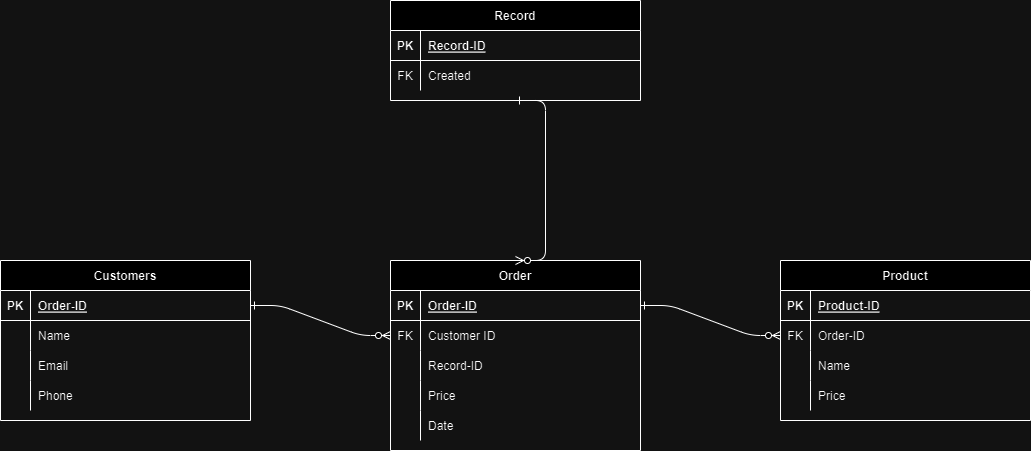

The diagram above was exported from draw.io. Its source (the exported page's mxGraphModel, read from the mxfile embedded in the PNG):
<mxGraphModel dx="1434" dy="1880" grid="1" gridSize="10" guides="1" tooltips="1" connect="1" arrows="1" fold="1" page="1" pageScale="1" pageWidth="850" pageHeight="1100" math="0" shadow="0" extFonts="Permanent Marker^https://fonts.googleapis.com/css?family=Permanent+Marker">
  <root>
    <mxCell id="0" />
    <mxCell id="1" parent="0" />
    <mxCell id="C-vyLk0tnHw3VtMMgP7b-1" value="" style="edgeStyle=entityRelationEdgeStyle;endArrow=ERzeroToMany;startArrow=ERone;endFill=1;startFill=0;" parent="1" source="C-vyLk0tnHw3VtMMgP7b-24" target="C-vyLk0tnHw3VtMMgP7b-6" edge="1">
      <mxGeometry width="100" height="100" relative="1" as="geometry">
        <mxPoint x="340" y="720" as="sourcePoint" />
        <mxPoint x="440" y="620" as="targetPoint" />
      </mxGeometry>
    </mxCell>
    <mxCell id="C-vyLk0tnHw3VtMMgP7b-12" value="" style="edgeStyle=entityRelationEdgeStyle;endArrow=ERzeroToMany;startArrow=ERone;endFill=1;startFill=0;" parent="1" source="C-vyLk0tnHw3VtMMgP7b-3" target="C-vyLk0tnHw3VtMMgP7b-17" edge="1">
      <mxGeometry width="100" height="100" relative="1" as="geometry">
        <mxPoint x="400" y="180" as="sourcePoint" />
        <mxPoint x="460" y="205" as="targetPoint" />
      </mxGeometry>
    </mxCell>
    <mxCell id="C-vyLk0tnHw3VtMMgP7b-2" value="Order" style="shape=table;startSize=30;container=1;collapsible=1;childLayout=tableLayout;fixedRows=1;rowLines=0;fontStyle=1;align=center;resizeLast=1;" parent="1" vertex="1">
      <mxGeometry x="450" y="120" width="250" height="190" as="geometry" />
    </mxCell>
    <mxCell id="C-vyLk0tnHw3VtMMgP7b-3" value="" style="shape=partialRectangle;collapsible=0;dropTarget=0;pointerEvents=0;fillColor=none;points=[[0,0.5],[1,0.5]];portConstraint=eastwest;top=0;left=0;right=0;bottom=1;" parent="C-vyLk0tnHw3VtMMgP7b-2" vertex="1">
      <mxGeometry y="30" width="250" height="30" as="geometry" />
    </mxCell>
    <mxCell id="C-vyLk0tnHw3VtMMgP7b-4" value="PK" style="shape=partialRectangle;overflow=hidden;connectable=0;fillColor=none;top=0;left=0;bottom=0;right=0;fontStyle=1;" parent="C-vyLk0tnHw3VtMMgP7b-3" vertex="1">
      <mxGeometry width="30" height="30" as="geometry">
        <mxRectangle width="30" height="30" as="alternateBounds" />
      </mxGeometry>
    </mxCell>
    <mxCell id="C-vyLk0tnHw3VtMMgP7b-5" value="Order-ID" style="shape=partialRectangle;overflow=hidden;connectable=0;fillColor=none;top=0;left=0;bottom=0;right=0;align=left;spacingLeft=6;fontStyle=5;" parent="C-vyLk0tnHw3VtMMgP7b-3" vertex="1">
      <mxGeometry x="30" width="220" height="30" as="geometry">
        <mxRectangle width="220" height="30" as="alternateBounds" />
      </mxGeometry>
    </mxCell>
    <mxCell id="C-vyLk0tnHw3VtMMgP7b-6" value="" style="shape=partialRectangle;collapsible=0;dropTarget=0;pointerEvents=0;fillColor=none;points=[[0,0.5],[1,0.5]];portConstraint=eastwest;top=0;left=0;right=0;bottom=0;" parent="C-vyLk0tnHw3VtMMgP7b-2" vertex="1">
      <mxGeometry y="60" width="250" height="30" as="geometry" />
    </mxCell>
    <mxCell id="C-vyLk0tnHw3VtMMgP7b-7" value="FK" style="shape=partialRectangle;overflow=hidden;connectable=0;fillColor=none;top=0;left=0;bottom=0;right=0;" parent="C-vyLk0tnHw3VtMMgP7b-6" vertex="1">
      <mxGeometry width="30" height="30" as="geometry">
        <mxRectangle width="30" height="30" as="alternateBounds" />
      </mxGeometry>
    </mxCell>
    <mxCell id="C-vyLk0tnHw3VtMMgP7b-8" value="Customer ID" style="shape=partialRectangle;overflow=hidden;connectable=0;fillColor=none;top=0;left=0;bottom=0;right=0;align=left;spacingLeft=6;" parent="C-vyLk0tnHw3VtMMgP7b-6" vertex="1">
      <mxGeometry x="30" width="220" height="30" as="geometry">
        <mxRectangle width="220" height="30" as="alternateBounds" />
      </mxGeometry>
    </mxCell>
    <mxCell id="_Uij4yLsMYyXfHgIroKO-36" style="shape=partialRectangle;collapsible=0;dropTarget=0;pointerEvents=0;fillColor=none;points=[[0,0.5],[1,0.5]];portConstraint=eastwest;top=0;left=0;right=0;bottom=0;" vertex="1" parent="C-vyLk0tnHw3VtMMgP7b-2">
      <mxGeometry y="90" width="250" height="30" as="geometry" />
    </mxCell>
    <mxCell id="_Uij4yLsMYyXfHgIroKO-37" style="shape=partialRectangle;overflow=hidden;connectable=0;fillColor=none;top=0;left=0;bottom=0;right=0;" vertex="1" parent="_Uij4yLsMYyXfHgIroKO-36">
      <mxGeometry width="30" height="30" as="geometry">
        <mxRectangle width="30" height="30" as="alternateBounds" />
      </mxGeometry>
    </mxCell>
    <mxCell id="_Uij4yLsMYyXfHgIroKO-38" value="Record-ID" style="shape=partialRectangle;overflow=hidden;connectable=0;fillColor=none;top=0;left=0;bottom=0;right=0;align=left;spacingLeft=6;" vertex="1" parent="_Uij4yLsMYyXfHgIroKO-36">
      <mxGeometry x="30" width="220" height="30" as="geometry">
        <mxRectangle width="220" height="30" as="alternateBounds" />
      </mxGeometry>
    </mxCell>
    <mxCell id="_Uij4yLsMYyXfHgIroKO-33" style="shape=partialRectangle;collapsible=0;dropTarget=0;pointerEvents=0;fillColor=none;points=[[0,0.5],[1,0.5]];portConstraint=eastwest;top=0;left=0;right=0;bottom=0;" vertex="1" parent="C-vyLk0tnHw3VtMMgP7b-2">
      <mxGeometry y="120" width="250" height="30" as="geometry" />
    </mxCell>
    <mxCell id="_Uij4yLsMYyXfHgIroKO-34" style="shape=partialRectangle;overflow=hidden;connectable=0;fillColor=none;top=0;left=0;bottom=0;right=0;" vertex="1" parent="_Uij4yLsMYyXfHgIroKO-33">
      <mxGeometry width="30" height="30" as="geometry">
        <mxRectangle width="30" height="30" as="alternateBounds" />
      </mxGeometry>
    </mxCell>
    <mxCell id="_Uij4yLsMYyXfHgIroKO-35" value="Price" style="shape=partialRectangle;overflow=hidden;connectable=0;fillColor=none;top=0;left=0;bottom=0;right=0;align=left;spacingLeft=6;" vertex="1" parent="_Uij4yLsMYyXfHgIroKO-33">
      <mxGeometry x="30" width="220" height="30" as="geometry">
        <mxRectangle width="220" height="30" as="alternateBounds" />
      </mxGeometry>
    </mxCell>
    <mxCell id="C-vyLk0tnHw3VtMMgP7b-9" value="" style="shape=partialRectangle;collapsible=0;dropTarget=0;pointerEvents=0;fillColor=none;points=[[0,0.5],[1,0.5]];portConstraint=eastwest;top=0;left=0;right=0;bottom=0;" parent="C-vyLk0tnHw3VtMMgP7b-2" vertex="1">
      <mxGeometry y="150" width="250" height="30" as="geometry" />
    </mxCell>
    <mxCell id="C-vyLk0tnHw3VtMMgP7b-10" value="" style="shape=partialRectangle;overflow=hidden;connectable=0;fillColor=none;top=0;left=0;bottom=0;right=0;" parent="C-vyLk0tnHw3VtMMgP7b-9" vertex="1">
      <mxGeometry width="30" height="30" as="geometry">
        <mxRectangle width="30" height="30" as="alternateBounds" />
      </mxGeometry>
    </mxCell>
    <mxCell id="C-vyLk0tnHw3VtMMgP7b-11" value="Date" style="shape=partialRectangle;overflow=hidden;connectable=0;fillColor=none;top=0;left=0;bottom=0;right=0;align=left;spacingLeft=6;" parent="C-vyLk0tnHw3VtMMgP7b-9" vertex="1">
      <mxGeometry x="30" width="220" height="30" as="geometry">
        <mxRectangle width="220" height="30" as="alternateBounds" />
      </mxGeometry>
    </mxCell>
    <mxCell id="C-vyLk0tnHw3VtMMgP7b-13" value="Product" style="shape=table;startSize=30;container=1;collapsible=1;childLayout=tableLayout;fixedRows=1;rowLines=0;fontStyle=1;align=center;resizeLast=1;" parent="1" vertex="1">
      <mxGeometry x="840" y="120" width="250" height="160" as="geometry" />
    </mxCell>
    <mxCell id="C-vyLk0tnHw3VtMMgP7b-14" value="" style="shape=partialRectangle;collapsible=0;dropTarget=0;pointerEvents=0;fillColor=none;points=[[0,0.5],[1,0.5]];portConstraint=eastwest;top=0;left=0;right=0;bottom=1;" parent="C-vyLk0tnHw3VtMMgP7b-13" vertex="1">
      <mxGeometry y="30" width="250" height="30" as="geometry" />
    </mxCell>
    <mxCell id="C-vyLk0tnHw3VtMMgP7b-15" value="PK" style="shape=partialRectangle;overflow=hidden;connectable=0;fillColor=none;top=0;left=0;bottom=0;right=0;fontStyle=1;" parent="C-vyLk0tnHw3VtMMgP7b-14" vertex="1">
      <mxGeometry width="30" height="30" as="geometry">
        <mxRectangle width="30" height="30" as="alternateBounds" />
      </mxGeometry>
    </mxCell>
    <mxCell id="C-vyLk0tnHw3VtMMgP7b-16" value="Product-ID" style="shape=partialRectangle;overflow=hidden;connectable=0;fillColor=none;top=0;left=0;bottom=0;right=0;align=left;spacingLeft=6;fontStyle=5;" parent="C-vyLk0tnHw3VtMMgP7b-14" vertex="1">
      <mxGeometry x="30" width="220" height="30" as="geometry">
        <mxRectangle width="220" height="30" as="alternateBounds" />
      </mxGeometry>
    </mxCell>
    <mxCell id="C-vyLk0tnHw3VtMMgP7b-17" value="" style="shape=partialRectangle;collapsible=0;dropTarget=0;pointerEvents=0;fillColor=none;points=[[0,0.5],[1,0.5]];portConstraint=eastwest;top=0;left=0;right=0;bottom=0;" parent="C-vyLk0tnHw3VtMMgP7b-13" vertex="1">
      <mxGeometry y="60" width="250" height="30" as="geometry" />
    </mxCell>
    <mxCell id="C-vyLk0tnHw3VtMMgP7b-18" value="FK" style="shape=partialRectangle;overflow=hidden;connectable=0;fillColor=none;top=0;left=0;bottom=0;right=0;" parent="C-vyLk0tnHw3VtMMgP7b-17" vertex="1">
      <mxGeometry width="30" height="30" as="geometry">
        <mxRectangle width="30" height="30" as="alternateBounds" />
      </mxGeometry>
    </mxCell>
    <mxCell id="C-vyLk0tnHw3VtMMgP7b-19" value="Order-ID" style="shape=partialRectangle;overflow=hidden;connectable=0;fillColor=none;top=0;left=0;bottom=0;right=0;align=left;spacingLeft=6;" parent="C-vyLk0tnHw3VtMMgP7b-17" vertex="1">
      <mxGeometry x="30" width="220" height="30" as="geometry">
        <mxRectangle width="220" height="30" as="alternateBounds" />
      </mxGeometry>
    </mxCell>
    <mxCell id="C-vyLk0tnHw3VtMMgP7b-20" value="" style="shape=partialRectangle;collapsible=0;dropTarget=0;pointerEvents=0;fillColor=none;points=[[0,0.5],[1,0.5]];portConstraint=eastwest;top=0;left=0;right=0;bottom=0;" parent="C-vyLk0tnHw3VtMMgP7b-13" vertex="1">
      <mxGeometry y="90" width="250" height="30" as="geometry" />
    </mxCell>
    <mxCell id="C-vyLk0tnHw3VtMMgP7b-21" value="" style="shape=partialRectangle;overflow=hidden;connectable=0;fillColor=none;top=0;left=0;bottom=0;right=0;" parent="C-vyLk0tnHw3VtMMgP7b-20" vertex="1">
      <mxGeometry width="30" height="30" as="geometry">
        <mxRectangle width="30" height="30" as="alternateBounds" />
      </mxGeometry>
    </mxCell>
    <mxCell id="C-vyLk0tnHw3VtMMgP7b-22" value="Name" style="shape=partialRectangle;overflow=hidden;connectable=0;fillColor=none;top=0;left=0;bottom=0;right=0;align=left;spacingLeft=6;" parent="C-vyLk0tnHw3VtMMgP7b-20" vertex="1">
      <mxGeometry x="30" width="220" height="30" as="geometry">
        <mxRectangle width="220" height="30" as="alternateBounds" />
      </mxGeometry>
    </mxCell>
    <mxCell id="_Uij4yLsMYyXfHgIroKO-42" style="shape=partialRectangle;collapsible=0;dropTarget=0;pointerEvents=0;fillColor=none;points=[[0,0.5],[1,0.5]];portConstraint=eastwest;top=0;left=0;right=0;bottom=0;" vertex="1" parent="C-vyLk0tnHw3VtMMgP7b-13">
      <mxGeometry y="120" width="250" height="30" as="geometry" />
    </mxCell>
    <mxCell id="_Uij4yLsMYyXfHgIroKO-43" style="shape=partialRectangle;overflow=hidden;connectable=0;fillColor=none;top=0;left=0;bottom=0;right=0;" vertex="1" parent="_Uij4yLsMYyXfHgIroKO-42">
      <mxGeometry width="30" height="30" as="geometry">
        <mxRectangle width="30" height="30" as="alternateBounds" />
      </mxGeometry>
    </mxCell>
    <mxCell id="_Uij4yLsMYyXfHgIroKO-44" value="Price" style="shape=partialRectangle;overflow=hidden;connectable=0;fillColor=none;top=0;left=0;bottom=0;right=0;align=left;spacingLeft=6;" vertex="1" parent="_Uij4yLsMYyXfHgIroKO-42">
      <mxGeometry x="30" width="220" height="30" as="geometry">
        <mxRectangle width="220" height="30" as="alternateBounds" />
      </mxGeometry>
    </mxCell>
    <mxCell id="C-vyLk0tnHw3VtMMgP7b-23" value="Customers" style="shape=table;startSize=30;container=1;collapsible=1;childLayout=tableLayout;fixedRows=1;rowLines=0;fontStyle=1;align=center;resizeLast=1;" parent="1" vertex="1">
      <mxGeometry x="60" y="120" width="250" height="160" as="geometry" />
    </mxCell>
    <mxCell id="C-vyLk0tnHw3VtMMgP7b-24" value="" style="shape=partialRectangle;collapsible=0;dropTarget=0;pointerEvents=0;fillColor=none;points=[[0,0.5],[1,0.5]];portConstraint=eastwest;top=0;left=0;right=0;bottom=1;" parent="C-vyLk0tnHw3VtMMgP7b-23" vertex="1">
      <mxGeometry y="30" width="250" height="30" as="geometry" />
    </mxCell>
    <mxCell id="C-vyLk0tnHw3VtMMgP7b-25" value="PK" style="shape=partialRectangle;overflow=hidden;connectable=0;fillColor=none;top=0;left=0;bottom=0;right=0;fontStyle=1;" parent="C-vyLk0tnHw3VtMMgP7b-24" vertex="1">
      <mxGeometry width="30" height="30" as="geometry">
        <mxRectangle width="30" height="30" as="alternateBounds" />
      </mxGeometry>
    </mxCell>
    <mxCell id="C-vyLk0tnHw3VtMMgP7b-26" value="Order-ID" style="shape=partialRectangle;overflow=hidden;connectable=0;fillColor=none;top=0;left=0;bottom=0;right=0;align=left;spacingLeft=6;fontStyle=5;" parent="C-vyLk0tnHw3VtMMgP7b-24" vertex="1">
      <mxGeometry x="30" width="220" height="30" as="geometry">
        <mxRectangle width="220" height="30" as="alternateBounds" />
      </mxGeometry>
    </mxCell>
    <mxCell id="C-vyLk0tnHw3VtMMgP7b-27" value="" style="shape=partialRectangle;collapsible=0;dropTarget=0;pointerEvents=0;fillColor=none;points=[[0,0.5],[1,0.5]];portConstraint=eastwest;top=0;left=0;right=0;bottom=0;" parent="C-vyLk0tnHw3VtMMgP7b-23" vertex="1">
      <mxGeometry y="60" width="250" height="30" as="geometry" />
    </mxCell>
    <mxCell id="C-vyLk0tnHw3VtMMgP7b-28" value="" style="shape=partialRectangle;overflow=hidden;connectable=0;fillColor=none;top=0;left=0;bottom=0;right=0;" parent="C-vyLk0tnHw3VtMMgP7b-27" vertex="1">
      <mxGeometry width="30" height="30" as="geometry">
        <mxRectangle width="30" height="30" as="alternateBounds" />
      </mxGeometry>
    </mxCell>
    <mxCell id="C-vyLk0tnHw3VtMMgP7b-29" value="Name " style="shape=partialRectangle;overflow=hidden;connectable=0;fillColor=none;top=0;left=0;bottom=0;right=0;align=left;spacingLeft=6;" parent="C-vyLk0tnHw3VtMMgP7b-27" vertex="1">
      <mxGeometry x="30" width="220" height="30" as="geometry">
        <mxRectangle width="220" height="30" as="alternateBounds" />
      </mxGeometry>
    </mxCell>
    <mxCell id="_Uij4yLsMYyXfHgIroKO-12" style="shape=partialRectangle;collapsible=0;dropTarget=0;pointerEvents=0;fillColor=none;points=[[0,0.5],[1,0.5]];portConstraint=eastwest;top=0;left=0;right=0;bottom=0;" vertex="1" parent="C-vyLk0tnHw3VtMMgP7b-23">
      <mxGeometry y="90" width="250" height="30" as="geometry" />
    </mxCell>
    <mxCell id="_Uij4yLsMYyXfHgIroKO-13" style="shape=partialRectangle;overflow=hidden;connectable=0;fillColor=none;top=0;left=0;bottom=0;right=0;" vertex="1" parent="_Uij4yLsMYyXfHgIroKO-12">
      <mxGeometry width="30" height="30" as="geometry">
        <mxRectangle width="30" height="30" as="alternateBounds" />
      </mxGeometry>
    </mxCell>
    <mxCell id="_Uij4yLsMYyXfHgIroKO-14" value="Email" style="shape=partialRectangle;overflow=hidden;connectable=0;fillColor=none;top=0;left=0;bottom=0;right=0;align=left;spacingLeft=6;" vertex="1" parent="_Uij4yLsMYyXfHgIroKO-12">
      <mxGeometry x="30" width="220" height="30" as="geometry">
        <mxRectangle width="220" height="30" as="alternateBounds" />
      </mxGeometry>
    </mxCell>
    <mxCell id="_Uij4yLsMYyXfHgIroKO-15" style="shape=partialRectangle;collapsible=0;dropTarget=0;pointerEvents=0;fillColor=none;points=[[0,0.5],[1,0.5]];portConstraint=eastwest;top=0;left=0;right=0;bottom=0;" vertex="1" parent="C-vyLk0tnHw3VtMMgP7b-23">
      <mxGeometry y="120" width="250" height="30" as="geometry" />
    </mxCell>
    <mxCell id="_Uij4yLsMYyXfHgIroKO-16" style="shape=partialRectangle;overflow=hidden;connectable=0;fillColor=none;top=0;left=0;bottom=0;right=0;" vertex="1" parent="_Uij4yLsMYyXfHgIroKO-15">
      <mxGeometry width="30" height="30" as="geometry">
        <mxRectangle width="30" height="30" as="alternateBounds" />
      </mxGeometry>
    </mxCell>
    <mxCell id="_Uij4yLsMYyXfHgIroKO-17" value="Phone" style="shape=partialRectangle;overflow=hidden;connectable=0;fillColor=none;top=0;left=0;bottom=0;right=0;align=left;spacingLeft=6;" vertex="1" parent="_Uij4yLsMYyXfHgIroKO-15">
      <mxGeometry x="30" width="220" height="30" as="geometry">
        <mxRectangle width="220" height="30" as="alternateBounds" />
      </mxGeometry>
    </mxCell>
    <mxCell id="_Uij4yLsMYyXfHgIroKO-1" value="Record" style="shape=table;startSize=30;container=1;collapsible=1;childLayout=tableLayout;fixedRows=1;rowLines=0;fontStyle=1;align=center;resizeLast=1;" vertex="1" parent="1">
      <mxGeometry x="450" y="-140" width="250" height="100" as="geometry" />
    </mxCell>
    <mxCell id="_Uij4yLsMYyXfHgIroKO-2" value="" style="shape=partialRectangle;collapsible=0;dropTarget=0;pointerEvents=0;fillColor=none;points=[[0,0.5],[1,0.5]];portConstraint=eastwest;top=0;left=0;right=0;bottom=1;" vertex="1" parent="_Uij4yLsMYyXfHgIroKO-1">
      <mxGeometry y="30" width="250" height="30" as="geometry" />
    </mxCell>
    <mxCell id="_Uij4yLsMYyXfHgIroKO-3" value="PK" style="shape=partialRectangle;overflow=hidden;connectable=0;fillColor=none;top=0;left=0;bottom=0;right=0;fontStyle=1;" vertex="1" parent="_Uij4yLsMYyXfHgIroKO-2">
      <mxGeometry width="30" height="30" as="geometry">
        <mxRectangle width="30" height="30" as="alternateBounds" />
      </mxGeometry>
    </mxCell>
    <mxCell id="_Uij4yLsMYyXfHgIroKO-4" value="Record-ID" style="shape=partialRectangle;overflow=hidden;connectable=0;fillColor=none;top=0;left=0;bottom=0;right=0;align=left;spacingLeft=6;fontStyle=5;" vertex="1" parent="_Uij4yLsMYyXfHgIroKO-2">
      <mxGeometry x="30" width="220" height="30" as="geometry">
        <mxRectangle width="220" height="30" as="alternateBounds" />
      </mxGeometry>
    </mxCell>
    <mxCell id="_Uij4yLsMYyXfHgIroKO-5" value="" style="shape=partialRectangle;collapsible=0;dropTarget=0;pointerEvents=0;fillColor=none;points=[[0,0.5],[1,0.5]];portConstraint=eastwest;top=0;left=0;right=0;bottom=0;" vertex="1" parent="_Uij4yLsMYyXfHgIroKO-1">
      <mxGeometry y="60" width="250" height="30" as="geometry" />
    </mxCell>
    <mxCell id="_Uij4yLsMYyXfHgIroKO-6" value="FK" style="shape=partialRectangle;overflow=hidden;connectable=0;fillColor=none;top=0;left=0;bottom=0;right=0;" vertex="1" parent="_Uij4yLsMYyXfHgIroKO-5">
      <mxGeometry width="30" height="30" as="geometry">
        <mxRectangle width="30" height="30" as="alternateBounds" />
      </mxGeometry>
    </mxCell>
    <mxCell id="_Uij4yLsMYyXfHgIroKO-7" value="Created" style="shape=partialRectangle;overflow=hidden;connectable=0;fillColor=none;top=0;left=0;bottom=0;right=0;align=left;spacingLeft=6;" vertex="1" parent="_Uij4yLsMYyXfHgIroKO-5">
      <mxGeometry x="30" width="220" height="30" as="geometry">
        <mxRectangle width="220" height="30" as="alternateBounds" />
      </mxGeometry>
    </mxCell>
    <mxCell id="_Uij4yLsMYyXfHgIroKO-11" value="" style="edgeStyle=entityRelationEdgeStyle;endArrow=ERzeroToMany;startArrow=ERone;endFill=1;startFill=0;exitX=0.5;exitY=1;exitDx=0;exitDy=0;entryX=0.5;entryY=0;entryDx=0;entryDy=0;" edge="1" parent="1" source="_Uij4yLsMYyXfHgIroKO-1" target="C-vyLk0tnHw3VtMMgP7b-2">
      <mxGeometry width="100" height="100" relative="1" as="geometry">
        <mxPoint x="590" y="40" as="sourcePoint" />
        <mxPoint x="730" y="70" as="targetPoint" />
      </mxGeometry>
    </mxCell>
  </root>
</mxGraphModel>